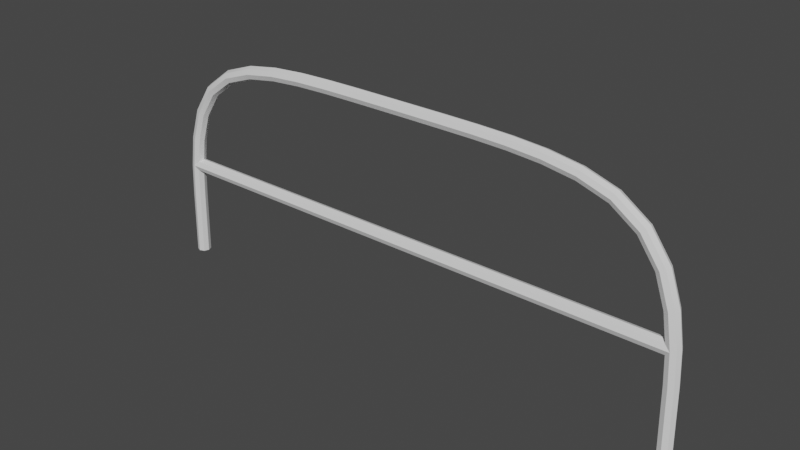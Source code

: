 # Source: rail.blend  (saved by Blender 3.4.6; exported with 4.5.12 LTS)
import bpy
from mathutils import Matrix  # noqa: F401  (used for matrix-valued properties, if any)

bpy.ops.wm.read_factory_settings(use_empty=True)
scene = bpy.context.scene
scene.name = 'Scene'

# ---- collections
col_collection = bpy.data.collections.new('Collection'); scene.collection.children.link(col_collection)

# ---- node groups
ng_auto_smooth = bpy.data.node_groups.new('Auto Smooth', 'GeometryNodeTree')
_s = ng_auto_smooth.interface.new_socket(name='Geometry', in_out='OUTPUT', socket_type='NodeSocketGeometry')
_s = ng_auto_smooth.interface.new_socket(name='Geometry', in_out='INPUT', socket_type='NodeSocketGeometry')
_s = ng_auto_smooth.interface.new_socket(name='Angle', in_out='INPUT', socket_type='NodeSocketFloat')
_s.subtype = 'ANGLE'
_s.min_value = 0.0
_s.max_value = 3.142
ng_auto_smooth.is_modifier = True
_N = ng_auto_smooth.nodes; _L = ng_auto_smooth.links
n0 = _N.new('NodeGroupOutput'); n0.name = 'Group Output'; n0.location = (480, -100)
n1 = _N.new('NodeGroupInput'); n1.name = 'Group Input'; n1.location = (-420, -300)
n2 = _N.new('NodeGroupInput'); n2.name = 'Group Input.001'; n2.location = (-60, -100)
n3 = _N.new('GeometryNodeSetShadeSmooth'); n3.name = 'Set Shade Smooth'; n3.location = (120, -100)
n3.domain = 'EDGE'
n4 = _N.new('GeometryNodeSetShadeSmooth'); n4.name = 'Set Shade Smooth.001'; n4.location = (300, -100)
n5 = _N.new('GeometryNodeInputMeshEdgeAngle'); n5.name = 'Edge Angle'; n5.location = (-420, -220)
n6 = _N.new('GeometryNodeInputEdgeSmooth'); n6.name = 'Is Edge Smooth'; n6.location = (-60, -160)
n7 = _N.new('GeometryNodeInputShadeSmooth'); n7.name = 'Is Face Smooth'; n7.location = (-240, -340)
n8 = _N.new('FunctionNodeBooleanMath'); n8.name = 'Boolean Math'; n8.location = (-60, -220)
n9 = _N.new('FunctionNodeCompare'); n9.name = 'Compare'; n9.location = (-240, -180)
n9.operation = 'LESS_EQUAL'
_L.new(n5.outputs[0], n9.inputs[0])
_L.new(n4.outputs[0], n0.inputs[0])
_L.new(n1.outputs[1], n9.inputs[1])
_L.new(n9.outputs[0], n8.inputs[0])
_L.new(n7.outputs[0], n8.inputs[1])
_L.new(n2.outputs[0], n3.inputs[0])
_L.new(n6.outputs[0], n3.inputs[1])
_L.new(n3.outputs[0], n4.inputs[0])
_L.new(n8.outputs[0], n3.inputs[2])
n0.is_active_output = True

# ---- world
world_world = bpy.data.worlds.new('World'); scene.world = world_world
world_world.use_nodes = True; world_world.node_tree.nodes.clear()
_N = world_world.node_tree.nodes; _L = world_world.node_tree.links
n0 = _N.new('ShaderNodeOutputWorld'); n0.name = 'World Output'; n0.location = (300, 300)
n1 = _N.new('ShaderNodeBackground'); n1.name = 'Background'; n1.location = (10, 300)
n1.inputs[0].default_value = (0.05088, 0.05088, 0.05088, 1.0)
_L.new(n1.outputs[0], n0.inputs[0])
n0.is_active_output = True
world_world.color = (0.05088, 0.05088, 0.05088)
world_world.use_sun_shadow = False
world_world.sun_shadow_jitter_overblur = 0.0

# ---- meshes
me_cylinder_004 = bpy.data.meshes.new('Cylinder.004')
me_cylinder_004.from_pydata([(-4.023, -0.1, -6.0), (3.996, -0.1, -4.991), (-4.093, -0.07071, -6.0), (4.066, -0.07071, -4.989), (-4.123, -1.192e-08, -6.0), (4.096, -1.192e-08, -4.988), (-4.093, 0.07071, -6.0), (4.066, 0.07071, -4.989), (-4.023, 0.1, -6.0), (3.996, 0.1, -4.991), (-3.952, 0.07071, -6.0), (3.925, 0.07071, -4.992), (-3.923, 1.192e-08, -6.0), (3.896, 1.192e-08, -4.993), (-3.952, -0.07071, -6.0), (3.925, -0.07071, -4.992), (-4.01, -0.1, -5.52), (-3.997, -0.1, -5.04), (-3.972, -0.1, -4.561), (-3.902, -0.1, -4.086), (-3.754, -0.1, -3.631), (-3.49, -0.1, -3.232), (-3.107, -0.1, -2.948), (-2.656, -0.1, -2.788), (-2.183, -0.1, -2.709), (-1.704, -0.1, -2.673), (-1.225, -0.1, -2.659), (-0.7447, -0.1, -2.655), (-0.2647, -0.1, -2.654), (0.2153, -0.1, -2.654), (0.6953, -0.1, -2.655), (1.175, -0.1, -2.658), (1.655, -0.1, -2.671), (2.134, -0.1, -2.704), (2.608, -0.1, -2.777), (3.063, -0.1, -2.925), (3.455, -0.1, -3.198), (3.732, -0.1, -3.586), (3.889, -0.1, -4.039), (3.967, -0.1, -4.512), (4.038, -0.07071, -4.504), (3.958, -0.07071, -4.022), (3.796, -0.07071, -3.555), (3.505, -0.07071, -3.148), (3.094, -0.07071, -2.861), (2.623, -0.07071, -2.708), (2.141, -0.07071, -2.633), (1.658, -0.07071, -2.6), (1.176, -0.07071, -2.588), (0.6955, -0.07071, -2.584), (0.2153, -0.07071, -2.584), (-0.2647, -0.07071, -2.584), (-0.745, -0.07071, -2.584), (-1.226, -0.07071, -2.589), (-1.708, -0.07071, -2.603), (-2.191, -0.07071, -2.639), (-2.673, -0.07071, -2.719), (-3.139, -0.07071, -2.885), (-3.542, -0.07071, -3.184), (-3.818, -0.07071, -3.601), (-3.971, -0.07071, -4.071), (-4.042, -0.07071, -4.554), (-4.068, -0.07071, -5.039), (-4.081, -0.07071, -5.52), (4.067, -1.786e-08, -4.501), (3.987, -1.775e-08, -4.015), (3.822, -1.161e-08, -3.542), (3.526, 0.0, -3.127), (3.106, -6.381e-09, -2.835), (2.63, -3.722e-09, -2.68), (2.144, -3.992e-09, -2.604), (1.659, -4.123e-09, -2.571), (1.177, -4.184e-09, -2.558), (0.6956, -4.208e-09, -2.555), (0.2153, -4.214e-09, -2.554), (-0.2648, -4.214e-09, -2.554), (-0.7451, -4.206e-09, -2.555), (-1.226, -4.179e-09, -2.559), (-1.709, -8.227e-09, -2.573), (-2.194, -3.972e-09, -2.61), (-2.68, -3.683e-09, -2.691), (-3.153, -3.11e-09, -2.859), (-3.563, 0.0, -3.164), (-3.845, -1.747e-08, -3.589), (-4.0, -1.777e-08, -4.065), (-4.071, -1.191e-08, -4.551), (-4.097, -1.192e-08, -5.038), (-4.11, -1.192e-08, -5.52), (4.038, 0.07071, -4.504), (3.958, 0.07071, -4.022), (3.796, 0.07071, -3.555), (3.505, 0.07071, -3.148), (3.094, 0.07071, -2.861), (2.623, 0.07071, -2.708), (2.141, 0.07071, -2.633), (1.658, 0.07071, -2.6), (1.176, 0.07071, -2.588), (0.6955, 0.07071, -2.584), (0.2153, 0.07071, -2.584), (-0.2647, 0.07071, -2.584), (-0.745, 0.07071, -2.584), (-1.226, 0.07071, -2.589), (-1.708, 0.07071, -2.603), (-2.191, 0.07071, -2.639), (-2.673, 0.07071, -2.719), (-3.139, 0.07071, -2.885), (-3.542, 0.07071, -3.184), (-3.818, 0.07071, -3.601), (-3.971, 0.07071, -4.071), (-4.042, 0.07071, -4.554), (-4.068, 0.07071, -5.039), (-4.081, 0.07071, -5.52), (3.967, 0.1, -4.512), (3.889, 0.1, -4.039), (3.732, 0.1, -3.586), (3.455, 0.1, -3.198), (3.063, 0.1, -2.925), (2.608, 0.1, -2.777), (2.134, 0.1, -2.704), (1.655, 0.1, -2.671), (1.175, 0.1, -2.658), (0.6953, 0.1, -2.655), (0.2153, 0.1, -2.654), (-0.2647, 0.1, -2.654), (-0.7447, 0.1, -2.655), (-1.225, 0.1, -2.659), (-1.704, 0.1, -2.673), (-2.183, 0.1, -2.709), (-2.656, 0.1, -2.788), (-3.107, 0.1, -2.948), (-3.49, 0.1, -3.232), (-3.754, 0.1, -3.631), (-3.902, 0.1, -4.086), (-3.972, 0.1, -4.561), (-3.997, 0.1, -5.04), (-4.01, 0.1, -5.52), (3.897, 0.07071, -4.519), (3.821, 0.07071, -4.055), (3.669, 0.07071, -3.618), (3.405, 0.07071, -3.248), (3.033, 0.07071, -2.989), (2.592, 0.07071, -2.846), (2.127, 0.07071, -2.774), (1.652, 0.07071, -2.741), (1.174, 0.07071, -2.729), (0.6951, 0.07071, -2.726), (0.2153, 0.07071, -2.725), (-0.2647, 0.07071, -2.725), (-0.7444, 0.07071, -2.726), (-1.224, 0.07071, -2.73), (-1.701, 0.07071, -2.744), (-2.175, 0.07071, -2.779), (-2.639, 0.07071, -2.856), (-3.075, 0.07071, -3.011), (-3.439, 0.07071, -3.281), (-3.69, 0.07071, -3.66), (-3.833, 0.07071, -4.102), (-3.901, 0.07071, -4.568), (-3.926, 0.07071, -5.041), (-3.939, 0.07071, -5.52), (3.868, 1.786e-08, -4.522), (3.792, 1.775e-08, -4.062), (3.643, 1.161e-08, -3.631), (3.385, 0.0, -3.269), (3.021, 6.381e-09, -3.015), (2.586, 3.722e-09, -2.875), (2.124, 3.992e-09, -2.803), (1.651, 4.123e-09, -2.771), (1.174, 4.184e-09, -2.758), (0.695, 4.208e-09, -2.755), (0.2153, 4.214e-09, -2.754), (-0.2647, 4.214e-09, -2.754), (-0.7443, 4.206e-09, -2.755), (-1.223, 4.179e-09, -2.759), (-1.7, 8.227e-09, -2.773), (-2.172, 3.972e-09, -2.808), (-2.633, 3.683e-09, -2.885), (-3.061, 3.11e-09, -3.037), (-3.417, 0.0, -3.301), (-3.663, 1.747e-08, -3.672), (-3.805, 1.777e-08, -4.108), (-3.872, 1.191e-08, -4.571), (-3.897, 1.192e-08, -5.042), (-3.91, 1.192e-08, -5.52), (3.897, -0.07071, -4.519), (3.821, -0.07071, -4.055), (3.669, -0.07071, -3.618), (3.405, -0.07071, -3.248), (3.033, -0.07071, -2.989), (2.592, -0.07071, -2.846), (2.127, -0.07071, -2.774), (1.652, -0.07071, -2.741), (1.174, -0.07071, -2.729), (0.6951, -0.07071, -2.726), (0.2153, -0.07071, -2.725), (-0.2647, -0.07071, -2.725), (-0.7444, -0.07071, -2.726), (-1.224, -0.07071, -2.73), (-1.701, -0.07071, -2.744), (-2.175, -0.07071, -2.779), (-2.639, -0.07071, -2.856), (-3.075, -0.07071, -3.011), (-3.439, -0.07071, -3.281), (-3.69, -0.07071, -3.66), (-3.833, -0.07071, -4.102), (-3.901, -0.07071, -4.568), (-3.926, -0.07071, -5.041), (-3.939, -0.07071, -5.52), (4.022, -0.1, -5.99), (4.093, -0.07071, -5.99), (4.122, -1.192e-08, -5.99), (4.093, 0.07071, -5.99), (4.022, 0.1, -5.99), (3.952, 0.07071, -5.99), (3.922, 1.192e-08, -5.99), (3.952, -0.07071, -5.99)], [], [(39, 1, 3, 40), (40, 3, 5, 64), (64, 5, 7, 88), (88, 7, 9, 112), (112, 9, 11, 136), (136, 11, 13, 160), (5, 3, 209, 210), (160, 13, 15, 184), (184, 15, 1, 39), (0, 2, 4, 6, 8, 10, 12, 14), (14, 207, 16, 0), (207, 206, 17, 16), (206, 205, 18, 17), (205, 204, 19, 18), (204, 203, 20, 19), (203, 202, 21, 20), (202, 201, 22, 21), (201, 200, 23, 22), (200, 199, 24, 23), (199, 198, 25, 24), (198, 197, 26, 25), (197, 196, 27, 26), (196, 195, 28, 27), (195, 194, 29, 28), (194, 193, 30, 29), (193, 192, 31, 30), (192, 191, 32, 31), (191, 190, 33, 32), (190, 189, 34, 33), (189, 188, 35, 34), (188, 187, 36, 35), (187, 186, 37, 36), (186, 185, 38, 37), (185, 184, 39, 38), (12, 183, 207, 14), (183, 182, 206, 207), (182, 181, 205, 206), (181, 180, 204, 205), (180, 179, 203, 204), (179, 178, 202, 203), (178, 177, 201, 202), (177, 176, 200, 201), (176, 175, 199, 200), (175, 174, 198, 199), (174, 173, 197, 198), (173, 172, 196, 197), (172, 171, 195, 196), (171, 170, 194, 195), (170, 169, 193, 194), (169, 168, 192, 193), (168, 167, 191, 192), (167, 166, 190, 191), (166, 165, 189, 190), (165, 164, 188, 189), (164, 163, 187, 188), (163, 162, 186, 187), (162, 161, 185, 186), (161, 160, 184, 185), (10, 159, 183, 12), (159, 158, 182, 183), (158, 157, 181, 182), (157, 156, 180, 181), (156, 155, 179, 180), (155, 154, 178, 179), (154, 153, 177, 178), (153, 152, 176, 177), (152, 151, 175, 176), (151, 150, 174, 175), (150, 149, 173, 174), (149, 148, 172, 173), (148, 147, 171, 172), (147, 146, 170, 171), (146, 145, 169, 170), (145, 144, 168, 169), (144, 143, 167, 168), (143, 142, 166, 167), (142, 141, 165, 166), (141, 140, 164, 165), (140, 139, 163, 164), (139, 138, 162, 163), (138, 137, 161, 162), (137, 136, 160, 161), (8, 135, 159, 10), (135, 134, 158, 159), (134, 133, 157, 158), (133, 132, 156, 157), (132, 131, 155, 156), (131, 130, 154, 155), (130, 129, 153, 154), (129, 128, 152, 153), (128, 127, 151, 152), (127, 126, 150, 151), (126, 125, 149, 150), (125, 124, 148, 149), (124, 123, 147, 148), (123, 122, 146, 147), (122, 121, 145, 146), (121, 120, 144, 145), (120, 119, 143, 144), (119, 118, 142, 143), (118, 117, 141, 142), (117, 116, 140, 141), (116, 115, 139, 140), (115, 114, 138, 139), (114, 113, 137, 138), (113, 112, 136, 137), (6, 111, 135, 8), (111, 110, 134, 135), (110, 109, 133, 134), (109, 108, 132, 133), (108, 107, 131, 132), (107, 106, 130, 131), (106, 105, 129, 130), (105, 104, 128, 129), (104, 103, 127, 128), (103, 102, 126, 127), (102, 101, 125, 126), (101, 100, 124, 125), (100, 99, 123, 124), (99, 98, 122, 123), (98, 97, 121, 122), (97, 96, 120, 121), (96, 95, 119, 120), (95, 94, 118, 119), (94, 93, 117, 118), (93, 92, 116, 117), (92, 91, 115, 116), (91, 90, 114, 115), (90, 89, 113, 114), (89, 88, 112, 113), (4, 87, 111, 6), (87, 86, 110, 111), (86, 85, 109, 110), (85, 84, 108, 109), (84, 83, 107, 108), (83, 82, 106, 107), (82, 81, 105, 106), (81, 80, 104, 105), (80, 79, 103, 104), (79, 78, 102, 103), (78, 77, 101, 102), (77, 76, 100, 101), (76, 75, 99, 100), (75, 74, 98, 99), (74, 73, 97, 98), (73, 72, 96, 97), (72, 71, 95, 96), (71, 70, 94, 95), (70, 69, 93, 94), (69, 68, 92, 93), (68, 67, 91, 92), (67, 66, 90, 91), (66, 65, 89, 90), (65, 64, 88, 89), (2, 63, 87, 4), (63, 62, 86, 87), (62, 61, 85, 86), (61, 60, 84, 85), (60, 59, 83, 84), (59, 58, 82, 83), (58, 57, 81, 82), (57, 56, 80, 81), (56, 55, 79, 80), (55, 54, 78, 79), (54, 53, 77, 78), (53, 52, 76, 77), (52, 51, 75, 76), (51, 50, 74, 75), (50, 49, 73, 74), (49, 48, 72, 73), (48, 47, 71, 72), (47, 46, 70, 71), (46, 45, 69, 70), (45, 44, 68, 69), (44, 43, 67, 68), (43, 42, 66, 67), (42, 41, 65, 66), (41, 40, 64, 65), (0, 16, 63, 2), (16, 17, 62, 63), (17, 18, 61, 62), (18, 19, 60, 61), (19, 20, 59, 60), (20, 21, 58, 59), (21, 22, 57, 58), (22, 23, 56, 57), (23, 24, 55, 56), (24, 25, 54, 55), (25, 26, 53, 54), (26, 27, 52, 53), (27, 28, 51, 52), (28, 29, 50, 51), (29, 30, 49, 50), (30, 31, 48, 49), (31, 32, 47, 48), (32, 33, 46, 47), (33, 34, 45, 46), (34, 35, 44, 45), (35, 36, 43, 44), (36, 37, 42, 43), (37, 38, 41, 42), (38, 39, 40, 41), (209, 208, 215, 214, 213, 212, 211, 210), (11, 9, 212, 213), (1, 15, 215, 208), (3, 1, 208, 209), (7, 5, 210, 211), (13, 11, 213, 214), (9, 7, 211, 212), (15, 13, 214, 215)])
me_cylinder_004.polygons.foreach_set('use_smooth', [True] * 210)
_uv = me_cylinder_004.uv_layers.new(name='UVMap')
_uv.uv.foreach_set('vector', [1.0, 0.98, 1.0, 1.0, 0.875, 1.0, 0.875, 0.98, 0.875, 0.98, 0.875, 1.0, 0.75, 1.0, 0.75, 0.98, 0.75, 0.98, 0.75, 1.0, 0.625, 1.0, 0.625, 0.98, 0.625, 0.98, 0.625, 1.0, 0.5, 1.0, 0.5, 0.98, 0.5, 0.98, 0.5, 1.0, 0.375, 1.0, 0.375, 0.98, 0.375, 0.98, 0.375, 1.0, 0.25, 1.0, 0.25, 0.98, 0.75, 1.0, 0.875, 1.0, 0.875, 1.0, 0.75, 1.0, 0.25, 0.98, 0.25, 1.0, 0.125, 1.0, 0.125, 0.98, 0.125, 0.98, 0.125, 1.0, 0.0, 1.0, 0.0, 0.98, 0.75, 0.49, 0.9197, 0.4197, 0.99, 0.25, 0.9197, 0.08029, 0.75, 0.01, 0.5803, 0.08029, 0.51, 0.25, 0.5803, 0.4197, 0.125, 0.5, 0.125, 0.52, 0.0, 0.52, 0.0, 0.5, 0.125, 0.52, 0.125, 0.54, 0.0, 0.54, 0.0, 0.52, 0.125, 0.54, 0.125, 0.56, 0.0, 0.56, 0.0, 0.54, 0.125, 0.56, 0.125, 0.58, 0.0, 0.58, 0.0, 0.56, 0.125, 0.58, 0.125, 0.6, 0.0, 0.6, 0.0, 0.58, 0.125, 0.6, 0.125, 0.62, 0.0, 0.62, 0.0, 0.6, 0.125, 0.62, 0.125, 0.64, 0.0, 0.64, 0.0, 0.62, 0.125, 0.64, 0.125, 0.66, 0.0, 0.66, 0.0, 0.64, 0.125, 0.66, 0.125, 0.68, 0.0, 0.68, 0.0, 0.66, 0.125, 0.68, 0.125, 0.7, 0.0, 0.7, 0.0, 0.68, 0.125, 0.7, 0.125, 0.72, 0.0, 0.72, 0.0, 0.7, 0.125, 0.72, 0.125, 0.74, 0.0, 0.74, 0.0, 0.72, 0.125, 0.74, 0.125, 0.76, 0.0, 0.76, 0.0, 0.74, 0.125, 0.76, 0.125, 0.78, 0.0, 0.78, 0.0, 0.76, 0.125, 0.78, 0.125, 0.8, 0.0, 0.8, 0.0, 0.78, 0.125, 0.8, 0.125, 0.82, 0.0, 0.82, 0.0, 0.8, 0.125, 0.82, 0.125, 0.84, 0.0, 0.84, 0.0, 0.82, 0.125, 0.84, 0.125, 0.86, 0.0, 0.86, 0.0, 0.84, 0.125, 0.86, 0.125, 0.88, 0.0, 0.88, 0.0, 0.86, 0.125, 0.88, 0.125, 0.9, 0.0, 0.9, 0.0, 0.88, 0.125, 0.9, 0.125, 0.92, 0.0, 0.92, 0.0, 0.9, 0.125, 0.92, 0.125, 0.94, 0.0, 0.94, 0.0, 0.92, 0.125, 0.94, 0.125, 0.96, 0.0, 0.96, 0.0, 0.94, 0.125, 0.96, 0.125, 0.98, 0.0, 0.98, 0.0, 0.96, 0.25, 0.5, 0.25, 0.52, 0.125, 0.52, 0.125, 0.5, 0.25, 0.52, 0.25, 0.54, 0.125, 0.54, 0.125, 0.52, 0.25, 0.54, 0.25, 0.56, 0.125, 0.56, 0.125, 0.54, 0.25, 0.56, 0.25, 0.58, 0.125, 0.58, 0.125, 0.56, 0.25, 0.58, 0.25, 0.6, 0.125, 0.6, 0.125, 0.58, 0.25, 0.6, 0.25, 0.62, 0.125, 0.62, 0.125, 0.6, 0.25, 0.62, 0.25, 0.64, 0.125, 0.64, 0.125, 0.62, 0.25, 0.64, 0.25, 0.66, 0.125, 0.66, 0.125, 0.64, 0.25, 0.66, 0.25, 0.68, 0.125, 0.68, 0.125, 0.66, 0.25, 0.68, 0.25, 0.7, 0.125, 0.7, 0.125, 0.68, 0.25, 0.7, 0.25, 0.72, 0.125, 0.72, 0.125, 0.7, 0.25, 0.72, 0.25, 0.74, 0.125, 0.74, 0.125, 0.72, 0.25, 0.74, 0.25, 0.76, 0.125, 0.76, 0.125, 0.74, 0.25, 0.76, 0.25, 0.78, 0.125, 0.78, 0.125, 0.76, 0.25, 0.78, 0.25, 0.8, 0.125, 0.8, 0.125, 0.78, 0.25, 0.8, 0.25, 0.82, 0.125, 0.82, 0.125, 0.8, 0.25, 0.82, 0.25, 0.84, 0.125, 0.84, 0.125, 0.82, 0.25, 0.84, 0.25, 0.86, 0.125, 0.86, 0.125, 0.84, 0.25, 0.86, 0.25, 0.88, 0.125, 0.88, 0.125, 0.86, 0.25, 0.88, 0.25, 0.9, 0.125, 0.9, 0.125, 0.88, 0.25, 0.9, 0.25, 0.92, 0.125, 0.92, 0.125, 0.9, 0.25, 0.92, 0.25, 0.94, 0.125, 0.94, 0.125, 0.92, 0.25, 0.94, 0.25, 0.96, 0.125, 0.96, 0.125, 0.94, 0.25, 0.96, 0.25, 0.98, 0.125, 0.98, 0.125, 0.96, 0.375, 0.5, 0.375, 0.52, 0.25, 0.52, 0.25, 0.5, 0.375, 0.52, 0.375, 0.54, 0.25, 0.54, 0.25, 0.52, 0.375, 0.54, 0.375, 0.56, 0.25, 0.56, 0.25, 0.54, 0.375, 0.56, 0.375, 0.58, 0.25, 0.58, 0.25, 0.56, 0.375, 0.58, 0.375, 0.6, 0.25, 0.6, 0.25, 0.58, 0.375, 0.6, 0.375, 0.62, 0.25, 0.62, 0.25, 0.6, 0.375, 0.62, 0.375, 0.64, 0.25, 0.64, 0.25, 0.62, 0.375, 0.64, 0.375, 0.66, 0.25, 0.66, 0.25, 0.64, 0.375, 0.66, 0.375, 0.68, 0.25, 0.68, 0.25, 0.66, 0.375, 0.68, 0.375, 0.7, 0.25, 0.7, 0.25, 0.68, 0.375, 0.7, 0.375, 0.72, 0.25, 0.72, 0.25, 0.7, 0.375, 0.72, 0.375, 0.74, 0.25, 0.74, 0.25, 0.72, 0.375, 0.74, 0.375, 0.76, 0.25, 0.76, 0.25, 0.74, 0.375, 0.76, 0.375, 0.78, 0.25, 0.78, 0.25, 0.76, 0.375, 0.78, 0.375, 0.8, 0.25, 0.8, 0.25, 0.78, 0.375, 0.8, 0.375, 0.82, 0.25, 0.82, 0.25, 0.8, 0.375, 0.82, 0.375, 0.84, 0.25, 0.84, 0.25, 0.82, 0.375, 0.84, 0.375, 0.86, 0.25, 0.86, 0.25, 0.84, 0.375, 0.86, 0.375, 0.88, 0.25, 0.88, 0.25, 0.86, 0.375, 0.88, 0.375, 0.9, 0.25, 0.9, 0.25, 0.88, 0.375, 0.9, 0.375, 0.92, 0.25, 0.92, 0.25, 0.9, 0.375, 0.92, 0.375, 0.94, 0.25, 0.94, 0.25, 0.92, 0.375, 0.94, 0.375, 0.96, 0.25, 0.96, 0.25, 0.94, 0.375, 0.96, 0.375, 0.98, 0.25, 0.98, 0.25, 0.96, 0.5, 0.5, 0.5, 0.52, 0.375, 0.52, 0.375, 0.5, 0.5, 0.52, 0.5, 0.54, 0.375, 0.54, 0.375, 0.52, 0.5, 0.54, 0.5, 0.56, 0.375, 0.56, 0.375, 0.54, 0.5, 0.56, 0.5, 0.58, 0.375, 0.58, 0.375, 0.56, 0.5, 0.58, 0.5, 0.6, 0.375, 0.6, 0.375, 0.58, 0.5, 0.6, 0.5, 0.62, 0.375, 0.62, 0.375, 0.6, 0.5, 0.62, 0.5, 0.64, 0.375, 0.64, 0.375, 0.62, 0.5, 0.64, 0.5, 0.66, 0.375, 0.66, 0.375, 0.64, 0.5, 0.66, 0.5, 0.68, 0.375, 0.68, 0.375, 0.66, 0.5, 0.68, 0.5, 0.7, 0.375, 0.7, 0.375, 0.68, 0.5, 0.7, 0.5, 0.72, 0.375, 0.72, 0.375, 0.7, 0.5, 0.72, 0.5, 0.74, 0.375, 0.74, 0.375, 0.72, 0.5, 0.74, 0.5, 0.76, 0.375, 0.76, 0.375, 0.74, 0.5, 0.76, 0.5, 0.78, 0.375, 0.78, 0.375, 0.76, 0.5, 0.78, 0.5, 0.8, 0.375, 0.8, 0.375, 0.78, 0.5, 0.8, 0.5, 0.82, 0.375, 0.82, 0.375, 0.8, 0.5, 0.82, 0.5, 0.84, 0.375, 0.84, 0.375, 0.82, 0.5, 0.84, 0.5, 0.86, 0.375, 0.86, 0.375, 0.84, 0.5, 0.86, 0.5, 0.88, 0.375, 0.88, 0.375, 0.86, 0.5, 0.88, 0.5, 0.9, 0.375, 0.9, 0.375, 0.88, 0.5, 0.9, 0.5, 0.92, 0.375, 0.92, 0.375, 0.9, 0.5, 0.92, 0.5, 0.94, 0.375, 0.94, 0.375, 0.92, 0.5, 0.94, 0.5, 0.96, 0.375, 0.96, 0.375, 0.94, 0.5, 0.96, 0.5, 0.98, 0.375, 0.98, 0.375, 0.96, 0.625, 0.5, 0.625, 0.52, 0.5, 0.52, 0.5, 0.5, 0.625, 0.52, 0.625, 0.54, 0.5, 0.54, 0.5, 0.52, 0.625, 0.54, 0.625, 0.56, 0.5, 0.56, 0.5, 0.54, 0.625, 0.56, 0.625, 0.58, 0.5, 0.58, 0.5, 0.56, 0.625, 0.58, 0.625, 0.6, 0.5, 0.6, 0.5, 0.58, 0.625, 0.6, 0.625, 0.62, 0.5, 0.62, 0.5, 0.6, 0.625, 0.62, 0.625, 0.64, 0.5, 0.64, 0.5, 0.62, 0.625, 0.64, 0.625, 0.66, 0.5, 0.66, 0.5, 0.64, 0.625, 0.66, 0.625, 0.68, 0.5, 0.68, 0.5, 0.66, 0.625, 0.68, 0.625, 0.7, 0.5, 0.7, 0.5, 0.68, 0.625, 0.7, 0.625, 0.72, 0.5, 0.72, 0.5, 0.7, 0.625, 0.72, 0.625, 0.74, 0.5, 0.74, 0.5, 0.72, 0.625, 0.74, 0.625, 0.76, 0.5, 0.76, 0.5, 0.74, 0.625, 0.76, 0.625, 0.78, 0.5, 0.78, 0.5, 0.76, 0.625, 0.78, 0.625, 0.8, 0.5, 0.8, 0.5, 0.78, 0.625, 0.8, 0.625, 0.82, 0.5, 0.82, 0.5, 0.8, 0.625, 0.82, 0.625, 0.84, 0.5, 0.84, 0.5, 0.82, 0.625, 0.84, 0.625, 0.86, 0.5, 0.86, 0.5, 0.84, 0.625, 0.86, 0.625, 0.88, 0.5, 0.88, 0.5, 0.86, 0.625, 0.88, 0.625, 0.9, 0.5, 0.9, 0.5, 0.88, 0.625, 0.9, 0.625, 0.92, 0.5, 0.92, 0.5, 0.9, 0.625, 0.92, 0.625, 0.94, 0.5, 0.94, 0.5, 0.92, 0.625, 0.94, 0.625, 0.96, 0.5, 0.96, 0.5, 0.94, 0.625, 0.96, 0.625, 0.98, 0.5, 0.98, 0.5, 0.96, 0.75, 0.5, 0.75, 0.52, 0.625, 0.52, 0.625, 0.5, 0.75, 0.52, 0.75, 0.54, 0.625, 0.54, 0.625, 0.52, 0.75, 0.54, 0.75, 0.56, 0.625, 0.56, 0.625, 0.54, 0.75, 0.56, 0.75, 0.58, 0.625, 0.58, 0.625, 0.56, 0.75, 0.58, 0.75, 0.6, 0.625, 0.6, 0.625, 0.58, 0.75, 0.6, 0.75, 0.62, 0.625, 0.62, 0.625, 0.6, 0.75, 0.62, 0.75, 0.64, 0.625, 0.64, 0.625, 0.62, 0.75, 0.64, 0.75, 0.66, 0.625, 0.66, 0.625, 0.64, 0.75, 0.66, 0.75, 0.68, 0.625, 0.68, 0.625, 0.66, 0.75, 0.68, 0.75, 0.7, 0.625, 0.7, 0.625, 0.68, 0.75, 0.7, 0.75, 0.72, 0.625, 0.72, 0.625, 0.7, 0.75, 0.72, 0.75, 0.74, 0.625, 0.74, 0.625, 0.72, 0.75, 0.74, 0.75, 0.76, 0.625, 0.76, 0.625, 0.74, 0.75, 0.76, 0.75, 0.78, 0.625, 0.78, 0.625, 0.76, 0.75, 0.78, 0.75, 0.8, 0.625, 0.8, 0.625, 0.78, 0.75, 0.8, 0.75, 0.82, 0.625, 0.82, 0.625, 0.8, 0.75, 0.82, 0.75, 0.84, 0.625, 0.84, 0.625, 0.82, 0.75, 0.84, 0.75, 0.86, 0.625, 0.86, 0.625, 0.84, 0.75, 0.86, 0.75, 0.88, 0.625, 0.88, 0.625, 0.86, 0.75, 0.88, 0.75, 0.9, 0.625, 0.9, 0.625, 0.88, 0.75, 0.9, 0.75, 0.92, 0.625, 0.92, 0.625, 0.9, 0.75, 0.92, 0.75, 0.94, 0.625, 0.94, 0.625, 0.92, 0.75, 0.94, 0.75, 0.96, 0.625, 0.96, 0.625, 0.94, 0.75, 0.96, 0.75, 0.98, 0.625, 0.98, 0.625, 0.96, 0.875, 0.5, 0.875, 0.52, 0.75, 0.52, 0.75, 0.5, 0.875, 0.52, 0.875, 0.54, 0.75, 0.54, 0.75, 0.52, 0.875, 0.54, 0.875, 0.56, 0.75, 0.56, 0.75, 0.54, 0.875, 0.56, 0.875, 0.58, 0.75, 0.58, 0.75, 0.56, 0.875, 0.58, 0.875, 0.6, 0.75, 0.6, 0.75, 0.58, 0.875, 0.6, 0.875, 0.62, 0.75, 0.62, 0.75, 0.6, 0.875, 0.62, 0.875, 0.64, 0.75, 0.64, 0.75, 0.62, 0.875, 0.64, 0.875, 0.66, 0.75, 0.66, 0.75, 0.64, 0.875, 0.66, 0.875, 0.68, 0.75, 0.68, 0.75, 0.66, 0.875, 0.68, 0.875, 0.7, 0.75, 0.7, 0.75, 0.68, 0.875, 0.7, 0.875, 0.72, 0.75, 0.72, 0.75, 0.7, 0.875, 0.72, 0.875, 0.74, 0.75, 0.74, 0.75, 0.72, 0.875, 0.74, 0.875, 0.76, 0.75, 0.76, 0.75, 0.74, 0.875, 0.76, 0.875, 0.78, 0.75, 0.78, 0.75, 0.76, 0.875, 0.78, 0.875, 0.8, 0.75, 0.8, 0.75, 0.78, 0.875, 0.8, 0.875, 0.82, 0.75, 0.82, 0.75, 0.8, 0.875, 0.82, 0.875, 0.84, 0.75, 0.84, 0.75, 0.82, 0.875, 0.84, 0.875, 0.86, 0.75, 0.86, 0.75, 0.84, 0.875, 0.86, 0.875, 0.88, 0.75, 0.88, 0.75, 0.86, 0.875, 0.88, 0.875, 0.9, 0.75, 0.9, 0.75, 0.88, 0.875, 0.9, 0.875, 0.92, 0.75, 0.92, 0.75, 0.9, 0.875, 0.92, 0.875, 0.94, 0.75, 0.94, 0.75, 0.92, 0.875, 0.94, 0.875, 0.96, 0.75, 0.96, 0.75, 0.94, 0.875, 0.96, 0.875, 0.98, 0.75, 0.98, 0.75, 0.96, 1.0, 0.5, 1.0, 0.52, 0.875, 0.52, 0.875, 0.5, 1.0, 0.52, 1.0, 0.54, 0.875, 0.54, 0.875, 0.52, 1.0, 0.54, 1.0, 0.56, 0.875, 0.56, 0.875, 0.54, 1.0, 0.56, 1.0, 0.58, 0.875, 0.58, 0.875, 0.56, 1.0, 0.58, 1.0, 0.6, 0.875, 0.6, 0.875, 0.58, 1.0, 0.6, 1.0, 0.62, 0.875, 0.62, 0.875, 0.6, 1.0, 0.62, 1.0, 0.64, 0.875, 0.64, 0.875, 0.62, 1.0, 0.64, 1.0, 0.66, 0.875, 0.66, 0.875, 0.64, 1.0, 0.66, 1.0, 0.68, 0.875, 0.68, 0.875, 0.66, 1.0, 0.68, 1.0, 0.7, 0.875, 0.7, 0.875, 0.68, 1.0, 0.7, 1.0, 0.72, 0.875, 0.72, 0.875, 0.7, 1.0, 0.72, 1.0, 0.74, 0.875, 0.74, 0.875, 0.72, 1.0, 0.74, 1.0, 0.76, 0.875, 0.76, 0.875, 0.74, 1.0, 0.76, 1.0, 0.78, 0.875, 0.78, 0.875, 0.76, 1.0, 0.78, 1.0, 0.8, 0.875, 0.8, 0.875, 0.78, 1.0, 0.8, 1.0, 0.82, 0.875, 0.82, 0.875, 0.8, 1.0, 0.82, 1.0, 0.84, 0.875, 0.84, 0.875, 0.82, 1.0, 0.84, 1.0, 0.86, 0.875, 0.86, 0.875, 0.84, 1.0, 0.86, 1.0, 0.88, 0.875, 0.88, 0.875, 0.86, 1.0, 0.88, 1.0, 0.9, 0.875, 0.9, 0.875, 0.88, 1.0, 0.9, 1.0, 0.92, 0.875, 0.92, 0.875, 0.9, 1.0, 0.92, 1.0, 0.94, 0.875, 0.94, 0.875, 0.92, 1.0, 0.94, 1.0, 0.96, 0.875, 0.96, 0.875, 0.94, 1.0, 0.96, 1.0, 0.98, 0.875, 0.98, 0.875, 0.96, 0.4197, 0.4197, 0.25, 0.49, 0.08029, 0.4197, 0.01, 0.25, 0.08029, 0.08029, 0.25, 0.01, 0.4197, 0.08029, 0.49, 0.25, 0.375, 1.0, 0.5, 1.0, 0.5, 1.0, 0.375, 1.0, 0.0, 1.0, 0.125, 1.0, 0.125, 1.0, 0.0, 1.0, 0.875, 1.0, 1.0, 1.0, 1.0, 1.0, 0.875, 1.0, 0.625, 1.0, 0.75, 1.0, 0.75, 1.0, 0.625, 1.0, 0.25, 1.0, 0.375, 1.0, 0.375, 1.0, 0.25, 1.0, 0.5, 1.0, 0.625, 1.0, 0.625, 1.0, 0.5, 1.0, 0.125, 1.0, 0.25, 1.0, 0.25, 1.0, 0.125, 1.0])
me_cylinder_004.update()
me_cylinder_005 = bpy.data.meshes.new('Cylinder.005')
me_cylinder_005.from_pydata([(-0.001187, 0.1, -3.964), (0.001173, 0.1, 3.987), (0.06949, 0.07071, -3.913), (0.07194, 0.07071, 3.895), (0.09878, 0.0, -3.913), (0.1012, 0.0, 3.895), (0.06949, -0.07071, -3.913), (0.07194, -0.07071, 3.895), (-0.001188, -0.1, -3.961), (0.001181, -0.1, 3.973), (-0.07193, -0.07071, -3.913), (-0.06948, -0.07071, 3.895), (-0.1012, 0.0, -3.913), (-0.09877, 0.0, 3.895), (-0.07193, 0.07071, -3.913), (-0.06948, 0.07071, 3.895)], [], [(0, 1, 3, 2), (2, 3, 5, 4), (4, 5, 7, 6), (6, 7, 9, 8), (8, 9, 11, 10), (10, 11, 13, 12), (3, 1, 15, 13, 11, 9, 7, 5), (12, 13, 15, 14), (14, 15, 1, 0), (0, 2, 4, 6, 8, 10, 12, 14)])
me_cylinder_005.polygons.foreach_set('use_smooth', [True] * 10)
_uv = me_cylinder_005.uv_layers.new(name='UVMap')
_uv.uv.foreach_set('vector', [1.0, 0.5, 1.0, 1.0, 0.875, 1.0, 0.875, 0.5, 0.875, 0.5, 0.875, 1.0, 0.75, 1.0, 0.75, 0.5, 0.75, 0.5, 0.75, 1.0, 0.625, 1.0, 0.625, 0.5, 0.625, 0.5, 0.625, 1.0, 0.5, 1.0, 0.5, 0.5, 0.5, 0.5, 0.5, 1.0, 0.375, 1.0, 0.375, 0.5, 0.375, 0.5, 0.375, 1.0, 0.25, 1.0, 0.25, 0.5, 0.4197, 0.4197, 0.25, 0.49, 0.08029, 0.4197, 0.01, 0.25, 0.08029, 0.08029, 0.25, 0.01, 0.4197, 0.08029, 0.49, 0.25, 0.25, 0.5, 0.25, 1.0, 0.125, 1.0, 0.125, 0.5, 0.125, 0.5, 0.125, 1.0, 0.0, 1.0, 0.0, 0.5, 0.75, 0.49, 0.9197, 0.4197, 0.99, 0.25, 0.9197, 0.08029, 0.75, 0.01, 0.5803, 0.08029, 0.51, 0.25, 0.5803, 0.4197])
me_cylinder_005.update()

# ---- objects
ob_cylinder = bpy.data.objects.new('Cylinder', me_cylinder_004)
ob_cylinder_001 = bpy.data.objects.new('Cylinder.001', me_cylinder_005)

# ---- transforms, parenting, visibility, modifiers, constraints
ob_cylinder.location = (0.5773, 0.0002587, 4.978)
_m = ob_cylinder.modifiers.new('Auto Smooth', 'NODES')
_m.node_group = ng_auto_smooth
_gi = [s.identifier for s in ng_auto_smooth.interface.items_tree if s.item_type == 'SOCKET' and s.in_out == 'INPUT']
_m[_gi[1]] = 0.5236  # Angle
ob_cylinder_001.location = (0.5773, 0.0002587, 0.4507)
ob_cylinder_001.rotation_euler = (-0.0, 1.571, -0.0)
_m = ob_cylinder_001.modifiers.new('Auto Smooth', 'NODES')
_m.node_group = ng_auto_smooth
_gi = [s.identifier for s in ng_auto_smooth.interface.items_tree if s.item_type == 'SOCKET' and s.in_out == 'INPUT']
_m[_gi[1]] = 0.5236  # Angle

# ---- collection membership
col_collection.objects.link(ob_cylinder)
col_collection.objects.link(ob_cylinder_001)

# ---- scene / render settings (as saved in the file)
scene.frame_start = 1; scene.frame_end = 250; scene.frame_set(1)
scene.render.engine = 'BLENDER_EEVEE_NEXT'
scene.cycles.sampling_pattern = 'TABULATED_SOBOL'
scene.cycles.use_light_tree = False
scene.view_settings.view_transform = 'Filmic'
bpy.context.view_layer.update()

# ---- added for rendering (the .blend has no active camera and no usable light): camera, sun
cam_auto = bpy.data.cameras.new('AutoCamera')
cam_auto.lens = 50.0
cam_auto.sensor_width = 36.0
cam_auto.clip_end = 1000.0
ob_auto_camera = bpy.data.objects.new('AutoCamera', cam_auto)
scene.collection.objects.link(ob_auto_camera)
ob_auto_camera.location = (8.84707, -9.9236, 7.31686)
ob_auto_camera.rotation_euler = (1.09748, -7.21219e-08, 0.694738)
scene.camera = ob_auto_camera
light_auto_sun = bpy.data.lights.new('AutoSun', 'SUN')
light_auto_sun.energy = 3.0
light_auto_sun.angle = 0.0523599
ob_auto_sun = bpy.data.objects.new('AutoSun', light_auto_sun)
scene.collection.objects.link(ob_auto_sun)
ob_auto_sun.rotation_euler = (0.872665, 0.174533, 0.523599)
bpy.context.view_layer.update()
